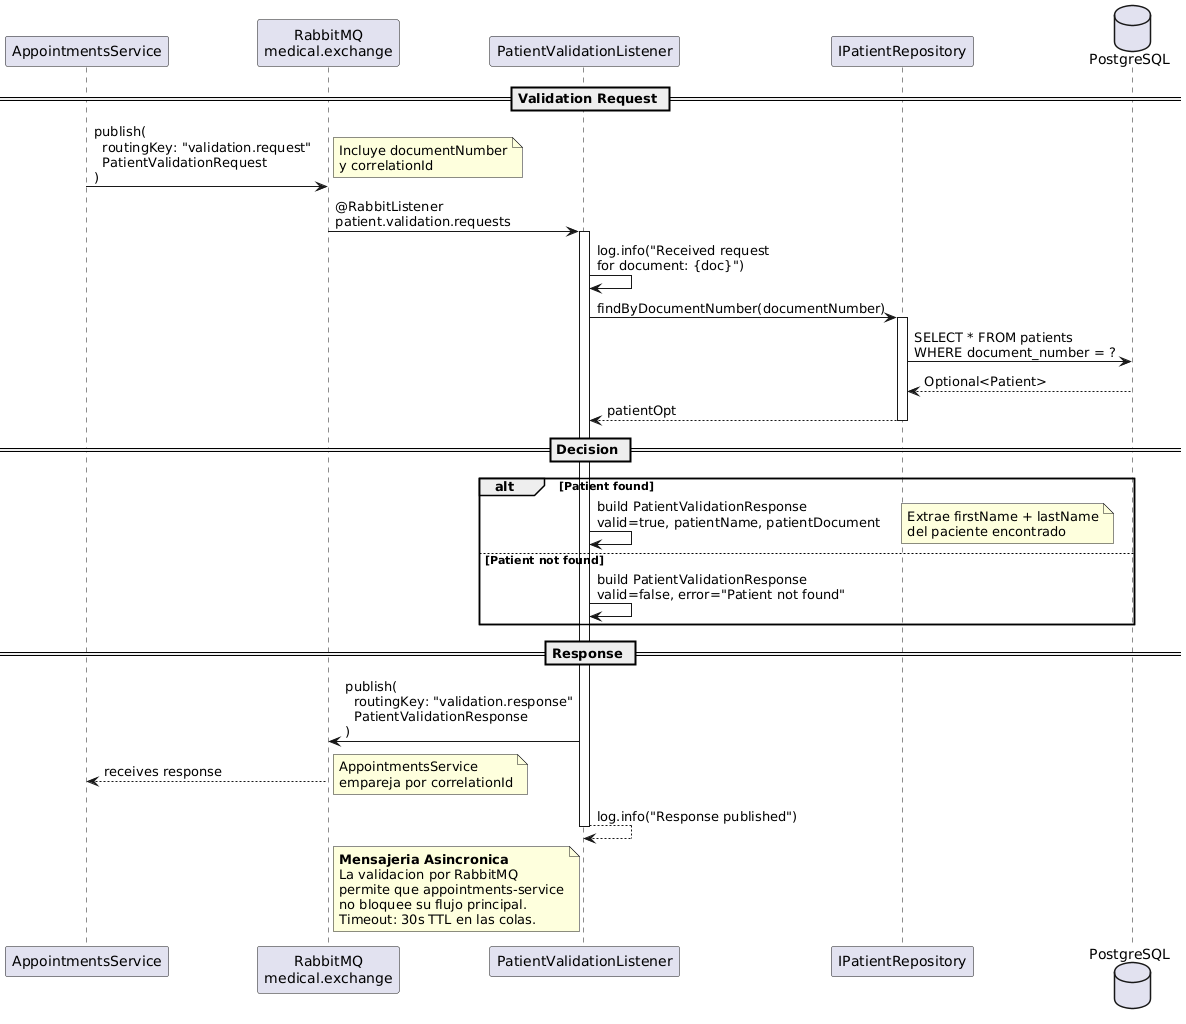

The diagram above was rendered by PlantUML. Its source (embedded in the PNG):
@startuml SequencePatientValidation
' ====================================================================
' Diagrama de secuencia - Validacion Asincronica de Paciente
' Flujo: appointments-service -> RabbitMQ -> users-service -> respuesta
' ====================================================================

participant "AppointmentsService" as ApptService
participant "RabbitMQ\nmedical.exchange" as RabbitMQ
participant "PatientValidationListener" as Listener
participant "IPatientRepository" as PatientRepo
database "PostgreSQL" as DB

== Validation Request ==

ApptService -> RabbitMQ : publish(\n  routingKey: "validation.request"\n  PatientValidationRequest\n)
note right: Incluye documentNumber\ny correlationId

RabbitMQ -> Listener : @RabbitListener\npatient.validation.requests
activate Listener

Listener -> Listener : log.info("Received request\nfor document: {doc}")

Listener -> PatientRepo : findByDocumentNumber(documentNumber)
activate PatientRepo
PatientRepo -> DB : SELECT * FROM patients\nWHERE document_number = ?
DB --> PatientRepo : Optional<Patient>
PatientRepo --> Listener : patientOpt
deactivate PatientRepo

== Decision ==

alt Patient found
  Listener -> Listener : build PatientValidationResponse\nvalid=true, patientName, patientDocument
  note right: Extrae firstName + lastName\ndel paciente encontrado
else Patient not found
  Listener -> Listener : build PatientValidationResponse\nvalid=false, error="Patient not found"
end

== Response ==

Listener -> RabbitMQ : publish(\n  routingKey: "validation.response"\n  PatientValidationResponse\n)

RabbitMQ --> ApptService : receives response
note right: AppointmentsService\nempareja por correlationId

Listener --> Listener : log.info("Response published")
deactivate Listener

note left of Listener
  **Mensajeria Asincronica**
  La validacion por RabbitMQ
  permite que appointments-service
  no bloquee su flujo principal.
  Timeout: 30s TTL en las colas.
end note

@enduml